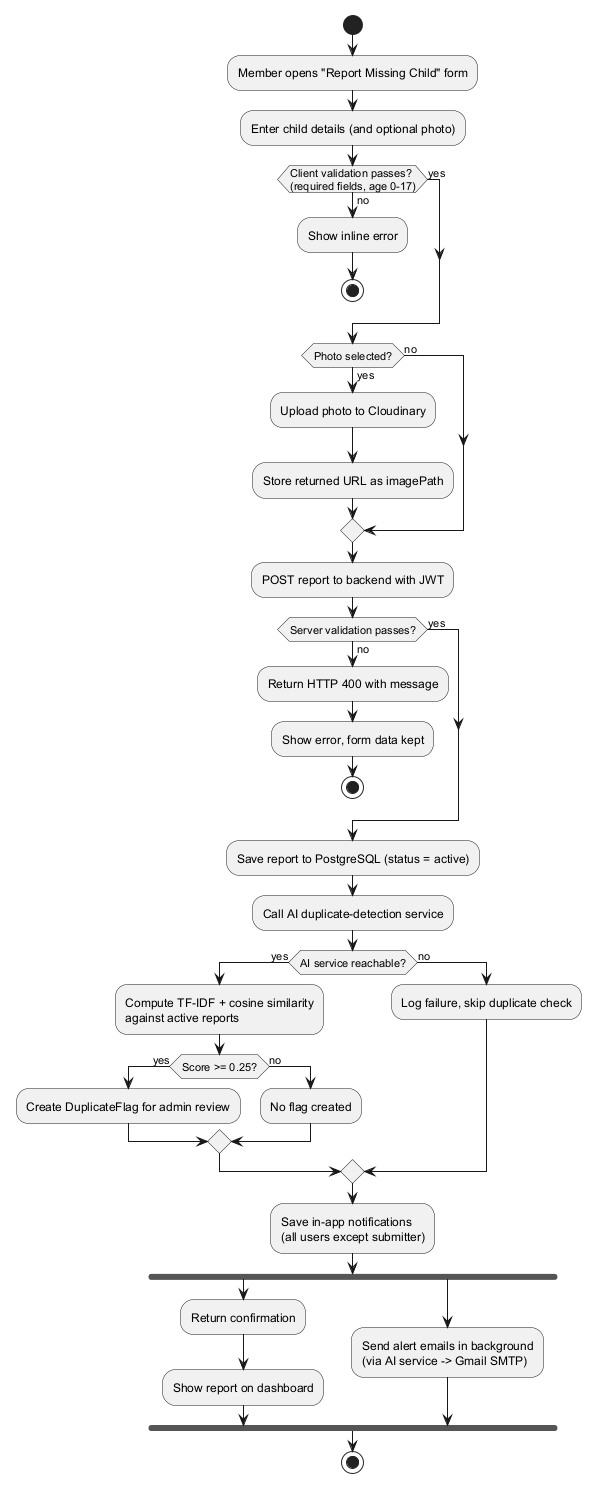

The diagram above was rendered by PlantUML. Its source (embedded in the PNG):
@startuml activity-submit-report
' Activity diagram - report submission workflow, including the AI step and alternative paths
skinparam shadowing false
start
:Member opens "Report Missing Child" form;
:Enter child details (and optional photo);
if (Client validation passes?\n(required fields, age 0-17)) then (no)
  :Show inline error;
  stop
else (yes)
endif
if (Photo selected?) then (yes)
  :Upload photo to Cloudinary;
  :Store returned URL as imagePath;
else (no)
endif
:POST report to backend with JWT;
if (Server validation passes?) then (no)
  :Return HTTP 400 with message;
  :Show error, form data kept;
  stop
else (yes)
endif
:Save report to PostgreSQL (status = active);
:Call AI duplicate-detection service;
if (AI service reachable?) then (yes)
  :Compute TF-IDF + cosine similarity\nagainst active reports;
  if (Score >= 0.25?) then (yes)
    :Create DuplicateFlag for admin review;
  else (no)
    :No flag created;
  endif
else (no)
  :Log failure, skip duplicate check;
endif
:Save in-app notifications\n(all users except submitter);
fork
  :Return confirmation;
  :Show report on dashboard;
fork again
  :Send alert emails in background\n(via AI service -> Gmail SMTP);
end fork
stop
@enduml